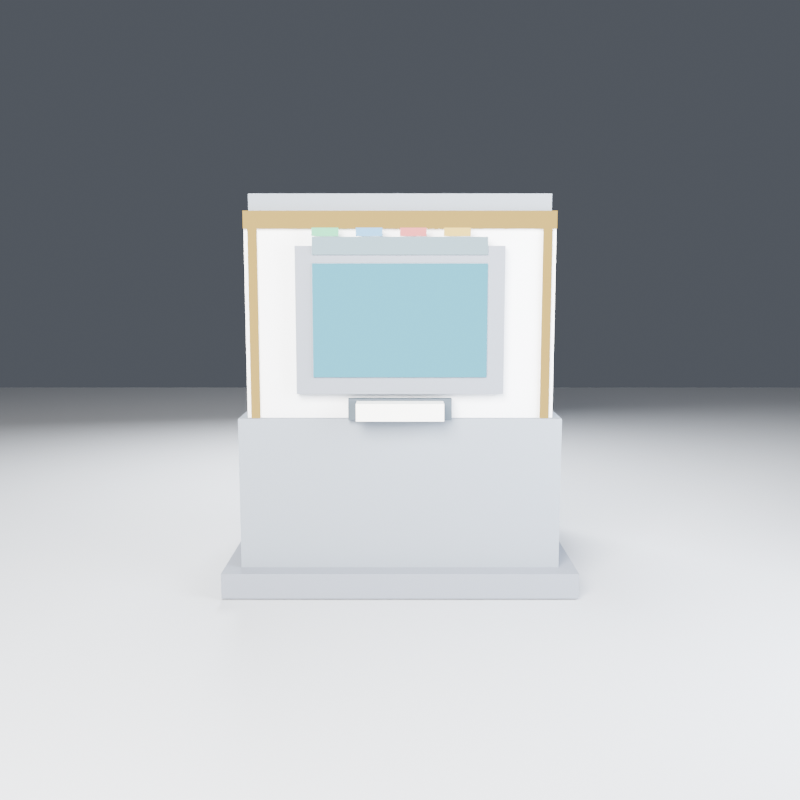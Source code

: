 # Source: visa_issuer.blend  (saved by Blender 5.2.45; exported with 4.5.12 LTS)
import bpy
from mathutils import Matrix  # noqa: F401  (used for matrix-valued properties, if any)

bpy.ops.wm.read_factory_settings(use_empty=True)
scene = bpy.context.scene
scene.name = 'Scene'

# ---- materials (node trees are filled in below, after node groups)
mat_visa_issuer_trim = bpy.data.materials.new('visa_issuer_trim')
mat_visa_issuer_trim.diffuse_color = (0.22, 0.24, 0.28, 1.0)
mat_visa_issuer_body2 = bpy.data.materials.new('visa_issuer_body2')
mat_visa_issuer_body2.diffuse_color = (0.24, 0.27, 0.31, 1.0)
mat_visa_issuer_body = bpy.data.materials.new('visa_issuer_body')
mat_visa_issuer_body.diffuse_color = (0.93, 0.94, 0.96, 1.0)
mat_visa_issuer_screen = bpy.data.materials.new('visa_issuer_screen')
mat_visa_issuer_screen.diffuse_color = (0.25, 0.5, 0.78, 1.0)
mat_visa_issuer_slot = bpy.data.materials.new('visa_issuer_slot')
mat_visa_issuer_slot.diffuse_color = (0.08, 0.1, 0.12, 1.0)
mat_visa_issuer_paper = bpy.data.materials.new('visa_issuer_paper')
mat_visa_issuer_paper.diffuse_color = (0.94, 0.93, 0.89, 1.0)
mat_visa_issuer_screen2 = bpy.data.materials.new('visa_issuer_screen2')
mat_visa_issuer_screen2.diffuse_color = (0.35, 0.6, 0.85, 1.0)
mat_visa_issuer_accent = bpy.data.materials.new('visa_issuer_accent')
mat_visa_issuer_accent.diffuse_color = (0.15, 0.6, 0.8, 1.0)
mat_visa_issuer_led_green = bpy.data.materials.new('visa_issuer_led_green')
mat_visa_issuer_led_green.diffuse_color = (0.1, 0.82, 0.3, 1.0)
mat_visa_issuer_led_blue = bpy.data.materials.new('visa_issuer_led_blue')
mat_visa_issuer_led_blue.diffuse_color = (0.05, 0.82, 0.9, 1.0)
mat_visa_issuer_led_red = bpy.data.materials.new('visa_issuer_led_red')
mat_visa_issuer_led_red.diffuse_color = (0.82, 0.12, 0.12, 1.0)
mat_visa_issuer_led_amber = bpy.data.materials.new('visa_issuer_led_amber')
mat_visa_issuer_led_amber.diffuse_color = (0.95, 0.6, 0.08, 1.0)
mat_ground = bpy.data.materials.new('ground')
mat_ground.diffuse_color = (0.5, 0.52, 0.55, 1.0)

# ---- material node trees
mat_visa_issuer_trim.use_nodes = True; mat_visa_issuer_trim.node_tree.nodes.clear()
_N = mat_visa_issuer_trim.node_tree.nodes; _L = mat_visa_issuer_trim.node_tree.links
n0 = _N.new('ShaderNodeBsdfPrincipled'); n0.name = 'Principled BSDF'; n0.location = (0, 0)
n0.inputs[0].default_value = (0.22, 0.24, 0.28, 1.0)
n0.inputs[2].default_value = 0.7
n0.inputs[10].default_value = 0.005
n0.inputs[13].default_value = 0.0
n1 = _N.new('ShaderNodeOutputMaterial'); n1.name = 'Material Output'; n1.location = (0, 0)
_L.new(n0.outputs[0], n1.inputs[0])
n1.is_active_output = True
mat_visa_issuer_body2.use_nodes = True; mat_visa_issuer_body2.node_tree.nodes.clear()
_N = mat_visa_issuer_body2.node_tree.nodes; _L = mat_visa_issuer_body2.node_tree.links
n0 = _N.new('ShaderNodeBsdfPrincipled'); n0.name = 'Principled BSDF'; n0.location = (0, 0)
n0.inputs[0].default_value = (0.24, 0.27, 0.31, 1.0)
n0.inputs[2].default_value = 0.7
n0.inputs[10].default_value = 0.005
n0.inputs[13].default_value = 0.0
n1 = _N.new('ShaderNodeOutputMaterial'); n1.name = 'Material Output'; n1.location = (0, 0)
_L.new(n0.outputs[0], n1.inputs[0])
n1.is_active_output = True
mat_visa_issuer_body.use_nodes = True; mat_visa_issuer_body.node_tree.nodes.clear()
_N = mat_visa_issuer_body.node_tree.nodes; _L = mat_visa_issuer_body.node_tree.links
n0 = _N.new('ShaderNodeBsdfPrincipled'); n0.name = 'Principled BSDF'; n0.location = (0, 0)
n0.inputs[0].default_value = (0.93, 0.94, 0.96, 1.0)
n0.inputs[2].default_value = 0.7
n0.inputs[10].default_value = 0.005
n0.inputs[13].default_value = 0.0
n1 = _N.new('ShaderNodeOutputMaterial'); n1.name = 'Material Output'; n1.location = (0, 0)
_L.new(n0.outputs[0], n1.inputs[0])
n1.is_active_output = True
mat_visa_issuer_screen.use_nodes = True; mat_visa_issuer_screen.node_tree.nodes.clear()
_N = mat_visa_issuer_screen.node_tree.nodes; _L = mat_visa_issuer_screen.node_tree.links
n0 = _N.new('ShaderNodeEmission'); n0.name = 'Emission'; n0.location = (0, 0)
n0.inputs[0].default_value = (0.149, 0.698, 0.9333, 1.0)
n0.inputs[1].default_value = 2.0
n1 = _N.new('ShaderNodeOutputMaterial'); n1.name = 'Material Output'; n1.location = (0, 0)
_L.new(n0.outputs[0], n1.inputs[0])
n1.is_active_output = True
mat_visa_issuer_slot.use_nodes = True; mat_visa_issuer_slot.node_tree.nodes.clear()
_N = mat_visa_issuer_slot.node_tree.nodes; _L = mat_visa_issuer_slot.node_tree.links
n0 = _N.new('ShaderNodeBsdfPrincipled'); n0.name = 'Principled BSDF'; n0.location = (0, 0)
n0.inputs[0].default_value = (0.08, 0.1, 0.12, 1.0)
n0.inputs[2].default_value = 0.7
n0.inputs[10].default_value = 0.005
n0.inputs[13].default_value = 0.0
n1 = _N.new('ShaderNodeOutputMaterial'); n1.name = 'Material Output'; n1.location = (0, 0)
_L.new(n0.outputs[0], n1.inputs[0])
n1.is_active_output = True
mat_visa_issuer_paper.use_nodes = True; mat_visa_issuer_paper.node_tree.nodes.clear()
_N = mat_visa_issuer_paper.node_tree.nodes; _L = mat_visa_issuer_paper.node_tree.links
n0 = _N.new('ShaderNodeBsdfPrincipled'); n0.name = 'Principled BSDF'; n0.location = (0, 0)
n0.inputs[0].default_value = (0.94, 0.93, 0.89, 1.0)
n0.inputs[2].default_value = 0.7
n0.inputs[10].default_value = 0.005
n0.inputs[13].default_value = 0.0
n1 = _N.new('ShaderNodeOutputMaterial'); n1.name = 'Material Output'; n1.location = (0, 0)
_L.new(n0.outputs[0], n1.inputs[0])
n1.is_active_output = True
mat_visa_issuer_screen2.use_nodes = True; mat_visa_issuer_screen2.node_tree.nodes.clear()
_N = mat_visa_issuer_screen2.node_tree.nodes; _L = mat_visa_issuer_screen2.node_tree.links
n0 = _N.new('ShaderNodeEmission'); n0.name = 'Emission'; n0.location = (0, 0)
n0.inputs[0].default_value = (0.6196, 0.8784, 1.0, 1.0)
n0.inputs[1].default_value = 2.0
n1 = _N.new('ShaderNodeOutputMaterial'); n1.name = 'Material Output'; n1.location = (0, 0)
_L.new(n0.outputs[0], n1.inputs[0])
n1.is_active_output = True
mat_visa_issuer_accent.use_nodes = True; mat_visa_issuer_accent.node_tree.nodes.clear()
_N = mat_visa_issuer_accent.node_tree.nodes; _L = mat_visa_issuer_accent.node_tree.links
n0 = _N.new('ShaderNodeEmission'); n0.name = 'Emission'; n0.location = (0, 0)
n0.inputs[0].default_value = (0.8863, 0.5961, 0.1569, 1.0)
n0.inputs[1].default_value = 1.8
n1 = _N.new('ShaderNodeOutputMaterial'); n1.name = 'Material Output'; n1.location = (0, 0)
_L.new(n0.outputs[0], n1.inputs[0])
n1.is_active_output = True
mat_visa_issuer_led_green.use_nodes = True; mat_visa_issuer_led_green.node_tree.nodes.clear()
_N = mat_visa_issuer_led_green.node_tree.nodes; _L = mat_visa_issuer_led_green.node_tree.links
n0 = _N.new('ShaderNodeEmission'); n0.name = 'Emission'; n0.location = (0, 0)
n0.inputs[0].default_value = (0.2118, 0.8863, 0.4706, 1.0)
n0.inputs[1].default_value = 3.5
n1 = _N.new('ShaderNodeOutputMaterial'); n1.name = 'Material Output'; n1.location = (0, 0)
_L.new(n0.outputs[0], n1.inputs[0])
n1.is_active_output = True
mat_visa_issuer_led_blue.use_nodes = True; mat_visa_issuer_led_blue.node_tree.nodes.clear()
_N = mat_visa_issuer_led_blue.node_tree.nodes; _L = mat_visa_issuer_led_blue.node_tree.links
n0 = _N.new('ShaderNodeEmission'); n0.name = 'Emission'; n0.location = (0, 0)
n0.inputs[0].default_value = (0.2588, 0.6196, 1.0, 1.0)
n0.inputs[1].default_value = 3.5
n1 = _N.new('ShaderNodeOutputMaterial'); n1.name = 'Material Output'; n1.location = (0, 0)
_L.new(n0.outputs[0], n1.inputs[0])
n1.is_active_output = True
mat_visa_issuer_led_red.use_nodes = True; mat_visa_issuer_led_red.node_tree.nodes.clear()
_N = mat_visa_issuer_led_red.node_tree.nodes; _L = mat_visa_issuer_led_red.node_tree.links
n0 = _N.new('ShaderNodeEmission'); n0.name = 'Emission'; n0.location = (0, 0)
n0.inputs[0].default_value = (1.0, 0.2824, 0.2824, 1.0)
n0.inputs[1].default_value = 3.5
n1 = _N.new('ShaderNodeOutputMaterial'); n1.name = 'Material Output'; n1.location = (0, 0)
_L.new(n0.outputs[0], n1.inputs[0])
n1.is_active_output = True
mat_visa_issuer_led_amber.use_nodes = True; mat_visa_issuer_led_amber.node_tree.nodes.clear()
_N = mat_visa_issuer_led_amber.node_tree.nodes; _L = mat_visa_issuer_led_amber.node_tree.links
n0 = _N.new('ShaderNodeEmission'); n0.name = 'Emission'; n0.location = (0, 0)
n0.inputs[0].default_value = (1.0, 0.7137, 0.1725, 1.0)
n0.inputs[1].default_value = 3.5
n1 = _N.new('ShaderNodeOutputMaterial'); n1.name = 'Material Output'; n1.location = (0, 0)
_L.new(n0.outputs[0], n1.inputs[0])
n1.is_active_output = True
mat_ground.use_nodes = True; mat_ground.node_tree.nodes.clear()
_N = mat_ground.node_tree.nodes; _L = mat_ground.node_tree.links
n0 = _N.new('ShaderNodeBsdfPrincipled'); n0.name = 'Principled BSDF'; n0.location = (-200, 100)
n0.inputs[0].default_value = (0.5, 0.52, 0.55, 1.0)
n0.inputs[2].default_value = 0.9
n0.inputs[10].default_value = 0.005
n1 = _N.new('ShaderNodeOutputMaterial'); n1.name = 'Material Output'; n1.location = (200, 100)
_L.new(n0.outputs[0], n1.inputs[0])
n1.is_active_output = True

# ---- world
world_world = bpy.data.worlds.new('world'); scene.world = world_world
world_world.use_nodes = True; world_world.node_tree.nodes.clear()
_N = world_world.node_tree.nodes; _L = world_world.node_tree.links
n0 = _N.new('ShaderNodeBackground'); n0.name = 'Background'; n0.location = (-200, 100)
n0.inputs[0].default_value = (0.09, 0.1, 0.12, 1.0)
n1 = _N.new('ShaderNodeOutputWorld'); n1.name = 'World Output'; n1.location = (200, 100)
_L.new(n0.outputs[0], n1.inputs[0])
n1.is_active_output = True

# ---- cameras
cam_camera = bpy.data.cameras.new('Camera')
cam_camera.lens = 40.0

# ---- lights
light_area = bpy.data.lights.new('Area', 'AREA')
light_area.color = (1.0, 0.97, 0.93)
light_area.energy = 350.0
light_area.size = 1.2
light_area.size_y = 1.0
light_area_001 = bpy.data.lights.new('Area.001', 'AREA')
light_area_001.color = (0.85, 0.9, 1.0)
light_area_001.energy = 90.0
light_area_001.size = 1.0
light_area_001.size_y = 1.0
light_area_002 = bpy.data.lights.new('Area.002', 'AREA')
light_area_002.color = (0.92, 0.95, 1.0)
light_area_002.energy = 200.0
light_area_002.size = 0.8
light_area_002.size_y = 1.0

# ---- meshes
me_cube = bpy.data.meshes.new('Cube')
me_cube.from_pydata([(-0.5, -0.5, -0.5), (-0.5, -0.5, 0.5), (-0.5, 0.5, -0.5), (-0.5, 0.5, 0.5), (0.5, -0.5, -0.5), (0.5, -0.5, 0.5), (0.5, 0.5, -0.5), (0.5, 0.5, 0.5)], [], [(0, 1, 3, 2), (2, 3, 7, 6), (6, 7, 5, 4), (4, 5, 1, 0), (2, 6, 4, 0), (7, 3, 1, 5)])
_uv = me_cube.uv_layers.new(name='UVMap')
_uv.uv.foreach_set('vector', [0.375, 0.0, 0.625, 0.0, 0.625, 0.25, 0.375, 0.25, 0.375, 0.25, 0.625, 0.25, 0.625, 0.5, 0.375, 0.5, 0.375, 0.5, 0.625, 0.5, 0.625, 0.75, 0.375, 0.75, 0.375, 0.75, 0.625, 0.75, 0.625, 1.0, 0.375, 1.0, 0.125, 0.5, 0.375, 0.5, 0.375, 0.75, 0.125, 0.75, 0.625, 0.5, 0.875, 0.5, 0.875, 0.75, 0.625, 0.75])
me_cube.materials.append(mat_visa_issuer_trim)
me_cube.update()
me_cube_001 = bpy.data.meshes.new('Cube.001')
me_cube_001.from_pydata([(-0.5, -0.5, -0.5), (-0.5, -0.5, 0.5), (-0.5, 0.5, -0.5), (-0.5, 0.5, 0.5), (0.5, -0.5, -0.5), (0.5, -0.5, 0.5), (0.5, 0.5, -0.5), (0.5, 0.5, 0.5)], [], [(0, 1, 3, 2), (2, 3, 7, 6), (6, 7, 5, 4), (4, 5, 1, 0), (2, 6, 4, 0), (7, 3, 1, 5)])
_uv = me_cube_001.uv_layers.new(name='UVMap')
_uv.uv.foreach_set('vector', [0.375, 0.0, 0.625, 0.0, 0.625, 0.25, 0.375, 0.25, 0.375, 0.25, 0.625, 0.25, 0.625, 0.5, 0.375, 0.5, 0.375, 0.5, 0.625, 0.5, 0.625, 0.75, 0.375, 0.75, 0.375, 0.75, 0.625, 0.75, 0.625, 1.0, 0.375, 1.0, 0.125, 0.5, 0.375, 0.5, 0.375, 0.75, 0.125, 0.75, 0.625, 0.5, 0.875, 0.5, 0.875, 0.75, 0.625, 0.75])
me_cube_001.materials.append(mat_visa_issuer_body2)
me_cube_001.update()
me_cube_002 = bpy.data.meshes.new('Cube.002')
me_cube_002.from_pydata([(-0.5, -0.5, -0.5), (-0.5, -0.5, 0.5), (-0.5, 0.5, -0.5), (-0.5, 0.5, 0.5), (0.5, -0.5, -0.5), (0.5, -0.5, 0.5), (0.5, 0.5, -0.5), (0.5, 0.5, 0.5)], [], [(0, 1, 3, 2), (2, 3, 7, 6), (6, 7, 5, 4), (4, 5, 1, 0), (2, 6, 4, 0), (7, 3, 1, 5)])
_uv = me_cube_002.uv_layers.new(name='UVMap')
_uv.uv.foreach_set('vector', [0.375, 0.0, 0.625, 0.0, 0.625, 0.25, 0.375, 0.25, 0.375, 0.25, 0.625, 0.25, 0.625, 0.5, 0.375, 0.5, 0.375, 0.5, 0.625, 0.5, 0.625, 0.75, 0.375, 0.75, 0.375, 0.75, 0.625, 0.75, 0.625, 1.0, 0.375, 1.0, 0.125, 0.5, 0.375, 0.5, 0.375, 0.75, 0.125, 0.75, 0.625, 0.5, 0.875, 0.5, 0.875, 0.75, 0.625, 0.75])
me_cube_002.materials.append(mat_visa_issuer_body)
me_cube_002.update()
me_cube_003 = bpy.data.meshes.new('Cube.003')
me_cube_003.from_pydata([(-0.5, -0.5, -0.5), (-0.5, -0.5, 0.5), (-0.5, 0.5, -0.5), (-0.5, 0.5, 0.5), (0.5, -0.5, -0.5), (0.5, -0.5, 0.5), (0.5, 0.5, -0.5), (0.5, 0.5, 0.5)], [], [(0, 1, 3, 2), (2, 3, 7, 6), (6, 7, 5, 4), (4, 5, 1, 0), (2, 6, 4, 0), (7, 3, 1, 5)])
_uv = me_cube_003.uv_layers.new(name='UVMap')
_uv.uv.foreach_set('vector', [0.375, 0.0, 0.625, 0.0, 0.625, 0.25, 0.375, 0.25, 0.375, 0.25, 0.625, 0.25, 0.625, 0.5, 0.375, 0.5, 0.375, 0.5, 0.625, 0.5, 0.625, 0.75, 0.375, 0.75, 0.375, 0.75, 0.625, 0.75, 0.625, 1.0, 0.375, 1.0, 0.125, 0.5, 0.375, 0.5, 0.375, 0.75, 0.125, 0.75, 0.625, 0.5, 0.875, 0.5, 0.875, 0.75, 0.625, 0.75])
me_cube_003.materials.append(mat_visa_issuer_trim)
me_cube_003.update()
me_cube_004 = bpy.data.meshes.new('Cube.004')
me_cube_004.from_pydata([(-0.5, -0.5, -0.5), (-0.5, -0.5, 0.5), (-0.5, 0.5, -0.5), (-0.5, 0.5, 0.5), (0.5, -0.5, -0.5), (0.5, -0.5, 0.5), (0.5, 0.5, -0.5), (0.5, 0.5, 0.5)], [], [(0, 1, 3, 2), (2, 3, 7, 6), (6, 7, 5, 4), (4, 5, 1, 0), (2, 6, 4, 0), (7, 3, 1, 5)])
_uv = me_cube_004.uv_layers.new(name='UVMap')
_uv.uv.foreach_set('vector', [0.375, 0.0, 0.625, 0.0, 0.625, 0.25, 0.375, 0.25, 0.375, 0.25, 0.625, 0.25, 0.625, 0.5, 0.375, 0.5, 0.375, 0.5, 0.625, 0.5, 0.625, 0.75, 0.375, 0.75, 0.375, 0.75, 0.625, 0.75, 0.625, 1.0, 0.375, 1.0, 0.125, 0.5, 0.375, 0.5, 0.375, 0.75, 0.125, 0.75, 0.625, 0.5, 0.875, 0.5, 0.875, 0.75, 0.625, 0.75])
me_cube_004.materials.append(mat_visa_issuer_screen)
me_cube_004.update()
me_cube_005 = bpy.data.meshes.new('Cube.005')
me_cube_005.from_pydata([(-0.5, -0.5, -0.5), (-0.5, -0.5, 0.5), (-0.5, 0.5, -0.5), (-0.5, 0.5, 0.5), (0.5, -0.5, -0.5), (0.5, -0.5, 0.5), (0.5, 0.5, -0.5), (0.5, 0.5, 0.5)], [], [(0, 1, 3, 2), (2, 3, 7, 6), (6, 7, 5, 4), (4, 5, 1, 0), (2, 6, 4, 0), (7, 3, 1, 5)])
_uv = me_cube_005.uv_layers.new(name='UVMap')
_uv.uv.foreach_set('vector', [0.375, 0.0, 0.625, 0.0, 0.625, 0.25, 0.375, 0.25, 0.375, 0.25, 0.625, 0.25, 0.625, 0.5, 0.375, 0.5, 0.375, 0.5, 0.625, 0.5, 0.625, 0.75, 0.375, 0.75, 0.375, 0.75, 0.625, 0.75, 0.625, 1.0, 0.375, 1.0, 0.125, 0.5, 0.375, 0.5, 0.375, 0.75, 0.125, 0.75, 0.625, 0.5, 0.875, 0.5, 0.875, 0.75, 0.625, 0.75])
me_cube_005.materials.append(mat_visa_issuer_slot)
me_cube_005.update()
me_cube_006 = bpy.data.meshes.new('Cube.006')
me_cube_006.from_pydata([(-0.5, -0.5, -0.5), (-0.5, -0.5, 0.5), (-0.5, 0.5, -0.5), (-0.5, 0.5, 0.5), (0.5, -0.5, -0.5), (0.5, -0.5, 0.5), (0.5, 0.5, -0.5), (0.5, 0.5, 0.5)], [], [(0, 1, 3, 2), (2, 3, 7, 6), (6, 7, 5, 4), (4, 5, 1, 0), (2, 6, 4, 0), (7, 3, 1, 5)])
_uv = me_cube_006.uv_layers.new(name='UVMap')
_uv.uv.foreach_set('vector', [0.375, 0.0, 0.625, 0.0, 0.625, 0.25, 0.375, 0.25, 0.375, 0.25, 0.625, 0.25, 0.625, 0.5, 0.375, 0.5, 0.375, 0.5, 0.625, 0.5, 0.625, 0.75, 0.375, 0.75, 0.375, 0.75, 0.625, 0.75, 0.625, 1.0, 0.375, 1.0, 0.125, 0.5, 0.375, 0.5, 0.375, 0.75, 0.125, 0.75, 0.625, 0.5, 0.875, 0.5, 0.875, 0.75, 0.625, 0.75])
me_cube_006.materials.append(mat_visa_issuer_paper)
me_cube_006.update()
me_cube_007 = bpy.data.meshes.new('Cube.007')
me_cube_007.from_pydata([(-0.5, -0.5, -0.5), (-0.5, -0.5, 0.5), (-0.5, 0.5, -0.5), (-0.5, 0.5, 0.5), (0.5, -0.5, -0.5), (0.5, -0.5, 0.5), (0.5, 0.5, -0.5), (0.5, 0.5, 0.5)], [], [(0, 1, 3, 2), (2, 3, 7, 6), (6, 7, 5, 4), (4, 5, 1, 0), (2, 6, 4, 0), (7, 3, 1, 5)])
_uv = me_cube_007.uv_layers.new(name='UVMap')
_uv.uv.foreach_set('vector', [0.375, 0.0, 0.625, 0.0, 0.625, 0.25, 0.375, 0.25, 0.375, 0.25, 0.625, 0.25, 0.625, 0.5, 0.375, 0.5, 0.375, 0.5, 0.625, 0.5, 0.625, 0.75, 0.375, 0.75, 0.375, 0.75, 0.625, 0.75, 0.625, 1.0, 0.375, 1.0, 0.125, 0.5, 0.375, 0.5, 0.375, 0.75, 0.125, 0.75, 0.625, 0.5, 0.875, 0.5, 0.875, 0.75, 0.625, 0.75])
me_cube_007.materials.append(mat_visa_issuer_screen2)
me_cube_007.update()
me_cube_008 = bpy.data.meshes.new('Cube.008')
me_cube_008.from_pydata([(-0.5, -0.5, -0.5), (-0.5, -0.5, 0.5), (-0.5, 0.5, -0.5), (-0.5, 0.5, 0.5), (0.5, -0.5, -0.5), (0.5, -0.5, 0.5), (0.5, 0.5, -0.5), (0.5, 0.5, 0.5)], [], [(0, 1, 3, 2), (2, 3, 7, 6), (6, 7, 5, 4), (4, 5, 1, 0), (2, 6, 4, 0), (7, 3, 1, 5)])
_uv = me_cube_008.uv_layers.new(name='UVMap')
_uv.uv.foreach_set('vector', [0.375, 0.0, 0.625, 0.0, 0.625, 0.25, 0.375, 0.25, 0.375, 0.25, 0.625, 0.25, 0.625, 0.5, 0.375, 0.5, 0.375, 0.5, 0.625, 0.5, 0.625, 0.75, 0.375, 0.75, 0.375, 0.75, 0.625, 0.75, 0.625, 1.0, 0.375, 1.0, 0.125, 0.5, 0.375, 0.5, 0.375, 0.75, 0.125, 0.75, 0.625, 0.5, 0.875, 0.5, 0.875, 0.75, 0.625, 0.75])
me_cube_008.materials.append(mat_visa_issuer_accent)
me_cube_008.update()
me_cube_009 = bpy.data.meshes.new('Cube.009')
me_cube_009.from_pydata([(-0.5, -0.5, -0.5), (-0.5, -0.5, 0.5), (-0.5, 0.5, -0.5), (-0.5, 0.5, 0.5), (0.5, -0.5, -0.5), (0.5, -0.5, 0.5), (0.5, 0.5, -0.5), (0.5, 0.5, 0.5)], [], [(0, 1, 3, 2), (2, 3, 7, 6), (6, 7, 5, 4), (4, 5, 1, 0), (2, 6, 4, 0), (7, 3, 1, 5)])
_uv = me_cube_009.uv_layers.new(name='UVMap')
_uv.uv.foreach_set('vector', [0.375, 0.0, 0.625, 0.0, 0.625, 0.25, 0.375, 0.25, 0.375, 0.25, 0.625, 0.25, 0.625, 0.5, 0.375, 0.5, 0.375, 0.5, 0.625, 0.5, 0.625, 0.75, 0.375, 0.75, 0.375, 0.75, 0.625, 0.75, 0.625, 1.0, 0.375, 1.0, 0.125, 0.5, 0.375, 0.5, 0.375, 0.75, 0.125, 0.75, 0.625, 0.5, 0.875, 0.5, 0.875, 0.75, 0.625, 0.75])
me_cube_009.materials.append(mat_visa_issuer_accent)
me_cube_009.update()
me_cube_010 = bpy.data.meshes.new('Cube.010')
me_cube_010.from_pydata([(-0.5, -0.5, -0.5), (-0.5, -0.5, 0.5), (-0.5, 0.5, -0.5), (-0.5, 0.5, 0.5), (0.5, -0.5, -0.5), (0.5, -0.5, 0.5), (0.5, 0.5, -0.5), (0.5, 0.5, 0.5)], [], [(0, 1, 3, 2), (2, 3, 7, 6), (6, 7, 5, 4), (4, 5, 1, 0), (2, 6, 4, 0), (7, 3, 1, 5)])
_uv = me_cube_010.uv_layers.new(name='UVMap')
_uv.uv.foreach_set('vector', [0.375, 0.0, 0.625, 0.0, 0.625, 0.25, 0.375, 0.25, 0.375, 0.25, 0.625, 0.25, 0.625, 0.5, 0.375, 0.5, 0.375, 0.5, 0.625, 0.5, 0.625, 0.75, 0.375, 0.75, 0.375, 0.75, 0.625, 0.75, 0.625, 1.0, 0.375, 1.0, 0.125, 0.5, 0.375, 0.5, 0.375, 0.75, 0.125, 0.75, 0.625, 0.5, 0.875, 0.5, 0.875, 0.75, 0.625, 0.75])
me_cube_010.materials.append(mat_visa_issuer_accent)
me_cube_010.update()
me_cube_011 = bpy.data.meshes.new('Cube.011')
me_cube_011.from_pydata([(-0.5, -0.5, -0.5), (-0.5, -0.5, 0.5), (-0.5, 0.5, -0.5), (-0.5, 0.5, 0.5), (0.5, -0.5, -0.5), (0.5, -0.5, 0.5), (0.5, 0.5, -0.5), (0.5, 0.5, 0.5)], [], [(0, 1, 3, 2), (2, 3, 7, 6), (6, 7, 5, 4), (4, 5, 1, 0), (2, 6, 4, 0), (7, 3, 1, 5)])
_uv = me_cube_011.uv_layers.new(name='UVMap')
_uv.uv.foreach_set('vector', [0.375, 0.0, 0.625, 0.0, 0.625, 0.25, 0.375, 0.25, 0.375, 0.25, 0.625, 0.25, 0.625, 0.5, 0.375, 0.5, 0.375, 0.5, 0.625, 0.5, 0.625, 0.75, 0.375, 0.75, 0.375, 0.75, 0.625, 0.75, 0.625, 1.0, 0.375, 1.0, 0.125, 0.5, 0.375, 0.5, 0.375, 0.75, 0.125, 0.75, 0.625, 0.5, 0.875, 0.5, 0.875, 0.75, 0.625, 0.75])
me_cube_011.materials.append(mat_visa_issuer_led_green)
me_cube_011.update()
me_cube_012 = bpy.data.meshes.new('Cube.012')
me_cube_012.from_pydata([(-0.5, -0.5, -0.5), (-0.5, -0.5, 0.5), (-0.5, 0.5, -0.5), (-0.5, 0.5, 0.5), (0.5, -0.5, -0.5), (0.5, -0.5, 0.5), (0.5, 0.5, -0.5), (0.5, 0.5, 0.5)], [], [(0, 1, 3, 2), (2, 3, 7, 6), (6, 7, 5, 4), (4, 5, 1, 0), (2, 6, 4, 0), (7, 3, 1, 5)])
_uv = me_cube_012.uv_layers.new(name='UVMap')
_uv.uv.foreach_set('vector', [0.375, 0.0, 0.625, 0.0, 0.625, 0.25, 0.375, 0.25, 0.375, 0.25, 0.625, 0.25, 0.625, 0.5, 0.375, 0.5, 0.375, 0.5, 0.625, 0.5, 0.625, 0.75, 0.375, 0.75, 0.375, 0.75, 0.625, 0.75, 0.625, 1.0, 0.375, 1.0, 0.125, 0.5, 0.375, 0.5, 0.375, 0.75, 0.125, 0.75, 0.625, 0.5, 0.875, 0.5, 0.875, 0.75, 0.625, 0.75])
me_cube_012.materials.append(mat_visa_issuer_led_blue)
me_cube_012.update()
me_cube_013 = bpy.data.meshes.new('Cube.013')
me_cube_013.from_pydata([(-0.5, -0.5, -0.5), (-0.5, -0.5, 0.5), (-0.5, 0.5, -0.5), (-0.5, 0.5, 0.5), (0.5, -0.5, -0.5), (0.5, -0.5, 0.5), (0.5, 0.5, -0.5), (0.5, 0.5, 0.5)], [], [(0, 1, 3, 2), (2, 3, 7, 6), (6, 7, 5, 4), (4, 5, 1, 0), (2, 6, 4, 0), (7, 3, 1, 5)])
_uv = me_cube_013.uv_layers.new(name='UVMap')
_uv.uv.foreach_set('vector', [0.375, 0.0, 0.625, 0.0, 0.625, 0.25, 0.375, 0.25, 0.375, 0.25, 0.625, 0.25, 0.625, 0.5, 0.375, 0.5, 0.375, 0.5, 0.625, 0.5, 0.625, 0.75, 0.375, 0.75, 0.375, 0.75, 0.625, 0.75, 0.625, 1.0, 0.375, 1.0, 0.125, 0.5, 0.375, 0.5, 0.375, 0.75, 0.125, 0.75, 0.625, 0.5, 0.875, 0.5, 0.875, 0.75, 0.625, 0.75])
me_cube_013.materials.append(mat_visa_issuer_led_red)
me_cube_013.update()
me_cube_014 = bpy.data.meshes.new('Cube.014')
me_cube_014.from_pydata([(-0.5, -0.5, -0.5), (-0.5, -0.5, 0.5), (-0.5, 0.5, -0.5), (-0.5, 0.5, 0.5), (0.5, -0.5, -0.5), (0.5, -0.5, 0.5), (0.5, 0.5, -0.5), (0.5, 0.5, 0.5)], [], [(0, 1, 3, 2), (2, 3, 7, 6), (6, 7, 5, 4), (4, 5, 1, 0), (2, 6, 4, 0), (7, 3, 1, 5)])
_uv = me_cube_014.uv_layers.new(name='UVMap')
_uv.uv.foreach_set('vector', [0.375, 0.0, 0.625, 0.0, 0.625, 0.25, 0.375, 0.25, 0.375, 0.25, 0.625, 0.25, 0.625, 0.5, 0.375, 0.5, 0.375, 0.5, 0.625, 0.5, 0.625, 0.75, 0.375, 0.75, 0.375, 0.75, 0.625, 0.75, 0.625, 1.0, 0.375, 1.0, 0.125, 0.5, 0.375, 0.5, 0.375, 0.75, 0.125, 0.75, 0.625, 0.5, 0.875, 0.5, 0.875, 0.75, 0.625, 0.75])
me_cube_014.materials.append(mat_visa_issuer_led_amber)
me_cube_014.update()
me_cube_015 = bpy.data.meshes.new('Cube.015')
me_cube_015.from_pydata([(-0.5, -0.5, -0.5), (-0.5, -0.5, 0.5), (-0.5, 0.5, -0.5), (-0.5, 0.5, 0.5), (0.5, -0.5, -0.5), (0.5, -0.5, 0.5), (0.5, 0.5, -0.5), (0.5, 0.5, 0.5)], [], [(0, 1, 3, 2), (2, 3, 7, 6), (6, 7, 5, 4), (4, 5, 1, 0), (2, 6, 4, 0), (7, 3, 1, 5)])
_uv = me_cube_015.uv_layers.new(name='UVMap')
_uv.uv.foreach_set('vector', [0.375, 0.0, 0.625, 0.0, 0.625, 0.25, 0.375, 0.25, 0.375, 0.25, 0.625, 0.25, 0.625, 0.5, 0.375, 0.5, 0.375, 0.5, 0.625, 0.5, 0.625, 0.75, 0.375, 0.75, 0.375, 0.75, 0.625, 0.75, 0.625, 1.0, 0.375, 1.0, 0.125, 0.5, 0.375, 0.5, 0.375, 0.75, 0.125, 0.75, 0.625, 0.5, 0.875, 0.5, 0.875, 0.75, 0.625, 0.75])
me_cube_015.materials.append(mat_visa_issuer_body2)
me_cube_015.update()
me_plane = bpy.data.meshes.new('Plane')
me_plane.from_pydata([(-4.0, -4.0, 0.0), (4.0, -4.0, 0.0), (-4.0, 4.0, 0.0), (4.0, 4.0, 0.0)], [], [(0, 1, 3, 2)])
_uv = me_plane.uv_layers.new(name='UVMap')
_uv.uv.foreach_set('vector', [0.0, 0.0, 1.0, 0.0, 1.0, 1.0, 0.0, 1.0])
me_plane.materials.append(mat_ground)
me_plane.update()

# ---- objects
ob_dev_00_visa_issuer_trim = bpy.data.objects.new('DEV_00_visa_issuer_trim', me_cube)
ob_dev_01_visa_issuer_body2 = bpy.data.objects.new('DEV_01_visa_issuer_body2', me_cube_001)
ob_dev_02_visa_issuer_body = bpy.data.objects.new('DEV_02_visa_issuer_body', me_cube_002)
ob_dev_03_visa_issuer_trim = bpy.data.objects.new('DEV_03_visa_issuer_trim', me_cube_003)
ob_dev_04_visa_issuer_screen = bpy.data.objects.new('DEV_04_visa_issuer_screen', me_cube_004)
ob_dev_05_visa_issuer_slot = bpy.data.objects.new('DEV_05_visa_issuer_slot', me_cube_005)
ob_dev_06_visa_issuer_paper = bpy.data.objects.new('DEV_06_visa_issuer_paper', me_cube_006)
ob_dev_07_visa_issuer_screen2 = bpy.data.objects.new('DEV_07_visa_issuer_screen2', me_cube_007)
ob_dev_08_visa_issuer_accent = bpy.data.objects.new('DEV_08_visa_issuer_accent', me_cube_008)
ob_dev_09_visa_issuer_accent = bpy.data.objects.new('DEV_09_visa_issuer_accent', me_cube_009)
ob_dev_10_visa_issuer_accent = bpy.data.objects.new('DEV_10_visa_issuer_accent', me_cube_010)
ob_dev_11_visa_issuer_led_green = bpy.data.objects.new('DEV_11_visa_issuer_led_green', me_cube_011)
ob_dev_12_visa_issuer_led_blue = bpy.data.objects.new('DEV_12_visa_issuer_led_blue', me_cube_012)
ob_dev_13_visa_issuer_led_red = bpy.data.objects.new('DEV_13_visa_issuer_led_red', me_cube_013)
ob_dev_14_visa_issuer_led_amber = bpy.data.objects.new('DEV_14_visa_issuer_led_amber', me_cube_014)
ob_dev_15_visa_issuer_body2 = bpy.data.objects.new('DEV_15_visa_issuer_body2', me_cube_015)
ob_ground = bpy.data.objects.new('Ground', me_plane)
ob_cam = bpy.data.objects.new('Cam', cam_camera)
ob_key = bpy.data.objects.new('Key', light_area)
ob_fill = bpy.data.objects.new('Fill', light_area_001)
ob_rim = bpy.data.objects.new('Rim', light_area_002)

# ---- transforms, parenting, visibility, modifiers, constraints
ob_dev_00_visa_issuer_trim.location = (0.5, 0.5, 0.03)
ob_dev_00_visa_issuer_trim.scale = (0.84, 0.78, 0.06)
ob_dev_01_visa_issuer_body2.location = (0.5, 0.5, 0.24)
ob_dev_01_visa_issuer_body2.scale = (0.76, 0.68, 0.36)
ob_dev_02_visa_issuer_body.location = (0.5, 0.5, 0.65)
ob_dev_02_visa_issuer_body.scale = (0.72, 0.64, 0.46)
ob_dev_03_visa_issuer_trim.location = (0.5, 0.165, 0.65)
ob_dev_03_visa_issuer_trim.scale = (0.48, 0.03, 0.34)
ob_dev_04_visa_issuer_screen.location = (0.5, 0.1475, 0.65)
ob_dev_04_visa_issuer_screen.scale = (0.4, 0.005, 0.26)
ob_dev_05_visa_issuer_slot.location = (0.5, 0.15, 0.445)
ob_dev_05_visa_issuer_slot.scale = (0.24, 0.02, 0.05)
ob_dev_06_visa_issuer_paper.location = (0.5, 0.115, 0.445)
ob_dev_06_visa_issuer_paper.scale = (0.2, 0.05, 0.04)
ob_dev_07_visa_issuer_screen2.location = (0.5, 0.1475, 0.82)
ob_dev_07_visa_issuer_screen2.scale = (0.4, 0.005, 0.04)
ob_dev_08_visa_issuer_accent.location = (0.5, 0.5, 0.88)
ob_dev_08_visa_issuer_accent.scale = (0.72, 0.66, 0.04)
ob_dev_09_visa_issuer_accent.location = (0.16, 0.5, 0.64)
ob_dev_09_visa_issuer_accent.scale = (0.02, 0.66, 0.44)
ob_dev_10_visa_issuer_accent.location = (0.84, 0.5, 0.64)
ob_dev_10_visa_issuer_accent.scale = (0.02, 0.66, 0.44)
ob_dev_11_visa_issuer_led_green.location = (0.33, 0.1475, 0.851)
ob_dev_11_visa_issuer_led_green.scale = (0.06, 0.015, 0.018)
ob_dev_12_visa_issuer_led_blue.location = (0.43, 0.1475, 0.851)
ob_dev_12_visa_issuer_led_blue.scale = (0.06, 0.015, 0.018)
ob_dev_13_visa_issuer_led_red.location = (0.53, 0.1475, 0.851)
ob_dev_13_visa_issuer_led_red.scale = (0.06, 0.015, 0.018)
ob_dev_14_visa_issuer_led_amber.location = (0.63, 0.1475, 0.851)
ob_dev_14_visa_issuer_led_amber.scale = (0.06, 0.015, 0.018)
ob_dev_15_visa_issuer_body2.location = (0.5, 0.5, 0.92)
ob_dev_15_visa_issuer_body2.scale = (0.7, 0.62, 0.04)
ob_ground.location = (0.5, 0.34, -0.004)
ob_cam.location = (0.5, -1.9, 0.74)
ob_cam.rotation_euler = (1.438, -0.0, 0.0)
ob_key.location = (0.0, -1.8, 1.5)
ob_key.rotation_euler = (1.125, -9.11e-09, -0.2295)
ob_fill.location = (1.6, -0.5, 0.8)
ob_fill.rotation_euler = (1.323, 4.464e-08, 0.9186)
ob_rim.location = (0.2, 1.9, 1.6)
ob_rim.rotation_euler = (0.9442, 4.028e-08, -2.952)

# ---- collection membership
scene.collection.objects.link(ob_dev_00_visa_issuer_trim)
scene.collection.objects.link(ob_dev_01_visa_issuer_body2)
scene.collection.objects.link(ob_dev_02_visa_issuer_body)
scene.collection.objects.link(ob_dev_03_visa_issuer_trim)
scene.collection.objects.link(ob_dev_04_visa_issuer_screen)
scene.collection.objects.link(ob_dev_05_visa_issuer_slot)
scene.collection.objects.link(ob_dev_06_visa_issuer_paper)
scene.collection.objects.link(ob_dev_07_visa_issuer_screen2)
scene.collection.objects.link(ob_dev_08_visa_issuer_accent)
scene.collection.objects.link(ob_dev_09_visa_issuer_accent)
scene.collection.objects.link(ob_dev_10_visa_issuer_accent)
scene.collection.objects.link(ob_dev_11_visa_issuer_led_green)
scene.collection.objects.link(ob_dev_12_visa_issuer_led_blue)
scene.collection.objects.link(ob_dev_13_visa_issuer_led_red)
scene.collection.objects.link(ob_dev_14_visa_issuer_led_amber)
scene.collection.objects.link(ob_dev_15_visa_issuer_body2)
scene.collection.objects.link(ob_ground)
scene.collection.objects.link(ob_cam)
scene.collection.objects.link(ob_key)
scene.collection.objects.link(ob_fill)
scene.collection.objects.link(ob_rim)

# ---- scene / render settings (as saved in the file)
scene.camera = ob_cam
scene.frame_start = 1; scene.frame_end = 250; scene.frame_set(1)
scene.render.engine = 'CYCLES'
scene.render.image_settings.color_mode = 'RGB'
scene.render.resolution_x = 768
scene.render.resolution_y = 768
scene.render.bake_bias = 0.0
scene.render.bake_samples = 0
scene.render.compositor_device = 'GPU'
scene.cycles.samples = 32
scene.eevee.use_volume_custom_range = False
scene.eevee.fast_gi_thickness_near = 0.1
scene.eevee.fast_gi_thickness_far = 0.0
scene.eevee.ray_tracing_options.screen_trace_thickness = 0.1
bpy.context.view_layer.update()
